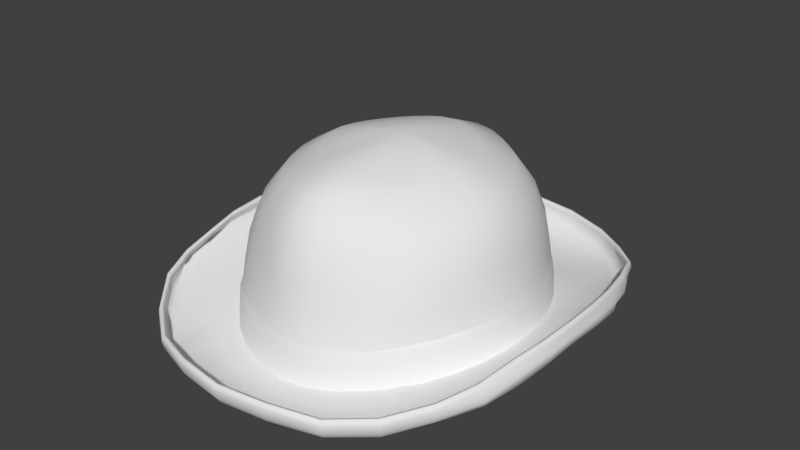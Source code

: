# Source: Bowler_Hat.blend  (saved by Blender 2.79.0; exported with 4.5.12 LTS)
import bpy
from mathutils import Matrix  # noqa: F401  (used for matrix-valued properties, if any)

bpy.ops.wm.read_factory_settings(use_empty=True)
scene = bpy.context.scene
scene.name = 'Scene'

# ---- collections
col_collection_1 = bpy.data.collections.new('Collection 1'); scene.collection.children.link(col_collection_1)

# ---- world
world_world = bpy.data.worlds.new('World'); scene.world = world_world
world_world.color = (0.05088, 0.05088, 0.05088)
world_world.use_sun_shadow = False
world_world.sun_shadow_jitter_overblur = 0.0
world_world.cycles.sampling_method = 'MANUAL'

# ---- meshes
me_ribbon = bpy.data.meshes.new('Ribbon')
me_ribbon.from_pydata([(-1.272e-05, 0.743, -0.0686), (0.1244, 0.7305, -0.05342), (0.244, 0.689, -0.04841), (0.3542, 0.6201, -0.02807), (0.4508, 0.5274, -0.02256), (0.5301, 0.4143, -0.00726), (0.589, 0.2854, -0.002488), (0.6317, 0.1455, 0.01681), (0.6549, 7.242e-06, 0.03609), (0.6424, -0.1455, 0.02135), (0.6051, -0.2854, 0.01095), (0.5446, -0.4143, 0.0001031), (0.4631, -0.5273, -0.01431), (0.3639, -0.6201, -0.0271), (0.2506, -0.689, -0.04865), (0.128, -0.7316, -0.06084), (0.0005661, -0.7453, -0.06696), (-0.1275, -0.7316, -0.05713), (-0.2507, -0.689, -0.0482), (-0.3639, -0.6201, -0.0296), (-0.4631, -0.5273, -0.02245), (-0.5446, -0.4143, -0.008863), (-0.6051, -0.2854, 0.009002), (-0.6424, -0.1455, 0.01762), (-0.655, 7.908e-06, 0.03122), (-0.6317, 0.1455, 0.0156), (-0.589, 0.2854, 0.006098), (-0.5301, 0.4143, -0.008239), (-0.4508, 0.5274, -0.01249), (-0.3542, 0.6201, -0.02354), (-0.244, 0.689, -0.04617), (-0.1244, 0.7305, -0.0559), (0.1228, 0.7152, 0.08586), (0.2411, 0.6747, 0.09398), (0.3503, 0.6129, 0.1086), (0.4457, 0.5214, 0.1158), (0.524, 0.4096, 0.1322), (0.5819, 0.282, 0.1411), (0.6198, 0.1437, 0.161), (0.6384, 5.619e-06, 0.1749), (0.6257, -0.1437, 0.1653), (0.589, -0.2817, 0.1594), (0.5304, -0.4092, 0.1452), (0.4513, -0.5211, 0.1277), (0.3548, -0.6129, 0.1094), (0.2442, -0.6745, 0.09503), (0.1244, -0.7153, 0.08541), (0.0002132, -0.7268, 0.08237), (-0.1243, -0.7151, 0.08436), (-0.2443, -0.6748, 0.09116), (-0.3549, -0.613, 0.1055), (-0.4513, -0.5211, 0.1198), (-0.5308, -0.4096, 0.1311), (-0.5902, -0.2823, 0.1441), (-0.6263, -0.1439, 0.1551), (-0.6396, 6.535e-06, 0.1578), (-0.6203, 0.1438, 0.1546), (-0.5825, 0.2822, 0.1432), (-0.5242, 0.4098, 0.1289), (-0.4463, 0.522, 0.1175), (-0.3507, 0.6135, 0.1057), (-0.2412, 0.675, 0.09332), (-0.1228, 0.715, 0.08532), (-1.225e-05, 0.7266, 0.08374), (-1.193e-05, 0.716, 0.1374), (-0.1226, 0.6974, 0.1389), (-0.2322, 0.6542, 0.1442), (-0.3315, 0.5915, 0.1546), (-0.4239, 0.5038, 0.1678), (-0.4996, 0.3987, 0.1812), (-0.5622, 0.2762, 0.1934), (-0.6056, 0.1431, 0.1985), (-0.6308, 5.609e-06, 0.196), (-0.6149, -0.1433, 0.1957), (-0.5767, -0.2739, 0.1908), (-0.5211, -0.395, 0.1797), (-0.4406, -0.5087, 0.1664), (-0.3444, -0.5964, 0.1536), (-0.2397, -0.6539, 0.1446), (-0.1214, -0.6974, 0.1381), (0.0001261, -0.7148, 0.1364), (0.1288, -0.6962, 0.1381), (0.2374, -0.6551, 0.1432), (0.3397, -0.5973, 0.1519), (0.4305, -0.5089, 0.1646), (0.5111, -0.3966, 0.1784), (0.5731, -0.2734, 0.1898), (0.6163, -0.1415, 0.1948), (0.6335, 5.136e-06, 0.1947), (0.6118, 0.1381, 0.1992), (0.5689, 0.2768, 0.1937), (0.5098, 0.4074, 0.1811), (0.4362, 0.5088, 0.1683), (0.3397, 0.5982, 0.1544), (0.2351, 0.6543, 0.1454), (0.1222, 0.6983, 0.1389)], [], [(0, 63, 32, 1), (62, 65, 64, 63), (1, 32, 33, 2), (60, 67, 66, 61), (2, 33, 34, 3), (58, 69, 68, 59), (3, 34, 35, 4), (56, 71, 70, 57), (4, 35, 36, 5), (54, 73, 72, 55), (5, 36, 37, 6), (52, 75, 74, 53), (6, 37, 38, 7), (50, 77, 76, 51), (7, 38, 39, 8), (48, 79, 78, 49), (8, 39, 40, 9), (46, 81, 80, 47), (9, 40, 41, 10), (44, 83, 82, 45), (10, 41, 42, 11), (42, 85, 84, 43), (11, 42, 43, 12), (40, 87, 86, 41), (12, 43, 44, 13), (38, 89, 88, 39), (13, 44, 45, 14), (36, 91, 90, 37), (14, 45, 46, 15), (34, 93, 92, 35), (15, 46, 47, 16), (32, 95, 94, 33), (16, 47, 48, 17), (17, 48, 49, 18), (18, 49, 50, 19), (19, 50, 51, 20), (20, 51, 52, 21), (21, 52, 53, 22), (22, 53, 54, 23), (23, 54, 55, 24), (24, 55, 56, 25), (25, 56, 57, 26), (26, 57, 58, 27), (27, 58, 59, 28), (28, 59, 60, 29), (29, 60, 61, 30), (30, 61, 62, 31), (31, 62, 63, 0), (33, 94, 93, 34), (35, 92, 91, 36), (37, 90, 89, 38), (39, 88, 87, 40), (41, 86, 85, 42), (43, 84, 83, 44), (45, 82, 81, 46), (47, 80, 79, 48), (49, 78, 77, 50), (51, 76, 75, 52), (53, 74, 73, 54), (55, 72, 71, 56), (57, 70, 69, 58), (59, 68, 67, 60), (61, 66, 65, 62), (63, 64, 95, 32)])
me_ribbon.polygons.foreach_set('use_smooth', [True] * 64)
me_ribbon.use_remesh_preserve_volume = False
me_ribbon.use_remesh_preserve_attributes = False
me_ribbon.use_mirror_vertex_groups = False
me_ribbon.update()
me_bowler_hat = bpy.data.meshes.new('Bowler Hat')
me_bowler_hat.from_pydata([(1.122e-08, 0.6313, 0.5151), (0.1077, 0.6186, 0.5139), (0.2064, 0.5647, 0.5101), (0.2988, 0.5113, 0.5084), (0.3803, 0.4406, 0.5118), (0.4487, 0.3469, 0.5125), (0.504, 0.2399, 0.5154), (0.5423, 0.1227, 0.5166), (0.5546, 4.331e-08, 0.5201), (0.5423, -0.1227, 0.5166), (0.504, -0.2399, 0.5154), (0.4487, -0.3467, 0.5122), (0.3803, -0.4381, 0.51), (0.2988, -0.5064, 0.5107), (0.2064, -0.5573, 0.5189), (0.1077, -0.6114, 0.528), (-1.713e-07, -0.6277, 0.5306), (-0.1077, -0.6114, 0.528), (-0.2064, -0.5573, 0.5189), (-0.2988, -0.5064, 0.5107), (-0.3803, -0.4381, 0.51), (-0.4487, -0.3467, 0.5122), (-0.504, -0.2399, 0.5154), (-0.5423, -0.1227, 0.5166), (-0.5546, 5.831e-07, 0.5201), (-0.5423, 0.1227, 0.5166), (-0.504, 0.2399, 0.5154), (-0.4487, 0.3469, 0.5125), (-0.3803, 0.4406, 0.5118), (-0.2988, 0.5113, 0.5084), (-0.2064, 0.5647, 0.5101), (-0.1077, 0.6186, 0.5139), (1.873e-08, 0.5413, 0.645), (0.0895, 0.5234, 0.6419), (0.1746, 0.4838, 0.6358), (0.2535, 0.4338, 0.6302), (0.3233, 0.3732, 0.6232), (0.3837, 0.2939, 0.6173), (0.4317, 0.2029, 0.617), (0.4635, 0.1039, 0.6206), (0.475, 4.162e-08, 0.6249), (0.4635, -0.1039, 0.6206), (0.4317, -0.2029, 0.617), (0.3838, -0.2919, 0.615), (0.3235, -0.3663, 0.6225), (0.2535, -0.4229, 0.6357), (0.1746, -0.4708, 0.6496), (0.0895, -0.5105, 0.6629), (-1.317e-07, -0.5281, 0.6683), (-0.0895, -0.5105, 0.6629), (-0.1746, -0.4708, 0.6496), (-0.2535, -0.4229, 0.6357), (-0.3235, -0.3663, 0.6225), (-0.3838, -0.2919, 0.615), (-0.4317, -0.2029, 0.617), (-0.4635, -0.1039, 0.6206), (-0.475, 5.411e-07, 0.6249), (-0.4635, 0.1039, 0.6206), (-0.4317, 0.2029, 0.617), (-0.3837, 0.2939, 0.6173), (-0.3233, 0.3732, 0.6232), (-0.2535, 0.4338, 0.6302), (-0.1746, 0.4838, 0.6358), (-0.0895, 0.5234, 0.6419), (-1.559e-09, 0.6821, 0.3662), (0.1149, 0.6572, 0.3667), (0.2238, 0.609, 0.3683), (0.3251, 0.5584, 0.3713), (0.4136, 0.4804, 0.3796), (0.4863, 0.3787, 0.3942), (0.5434, 0.2616, 0.3976), (0.5804, 0.1334, 0.4013), (0.5877, 4.62e-07, 0.4043), (0.5806, -0.1335, 0.4015), (0.5438, -0.2618, 0.3979), (0.4865, -0.3788, 0.3946), (0.4138, -0.4803, 0.3792), (0.3251, -0.5557, 0.3695), (0.2238, -0.6034, 0.3691), (0.1149, -0.6509, 0.3692), (-1.909e-07, -0.675, 0.369), (-0.1149, -0.6508, 0.3691), (-0.2237, -0.6033, 0.3691), (-0.325, -0.5556, 0.3694), (-0.4136, -0.4801, 0.3791), (-0.4863, -0.3786, 0.3941), (-0.5437, -0.2618, 0.3979), (-0.5804, -0.1334, 0.4013), (-0.5875, 9.948e-07, 0.4041), (-0.5804, 0.1334, 0.4013), (-0.5437, 0.2617, 0.3978), (-0.4863, 0.3786, 0.3942), (-0.4138, 0.4807, 0.3798), (-0.3252, 0.5585, 0.3714), (-0.2238, 0.6091, 0.3683), (-0.1149, 0.6572, 0.3667), (3.224e-08, 0.3594, 0.719), (0.06233, 0.3518, 0.718), (0.1223, 0.3286, 0.7124), (0.1776, 0.2973, 0.7068), (0.2269, 0.255, 0.703), (0.2686, 0.2012, 0.7017), (0.301, 0.1391, 0.7037), (0.3224, 0.071, 0.7069), (0.3294, 8.324e-08, 0.7111), (0.3224, -0.071, 0.7069), (0.301, -0.1391, 0.7037), (0.2686, -0.1999, 0.6998), (0.227, -0.2509, 0.7008), (0.1776, -0.2897, 0.7066), (0.1223, -0.3183, 0.7166), (0.06233, -0.3382, 0.7267), (-7.186e-08, -0.3454, 0.7292), (-0.06233, -0.3382, 0.7267), (-0.1223, -0.3183, 0.7166), (-0.1776, -0.2897, 0.7066), (-0.227, -0.2509, 0.7008), (-0.2686, -0.1999, 0.6998), (-0.301, -0.1391, 0.7037), (-0.3224, -0.071, 0.7069), (-0.3294, 4.162e-07, 0.7111), (-0.3224, 0.071, 0.7069), (-0.301, 0.1391, 0.7037), (-0.2686, 0.2012, 0.7017), (-0.2269, 0.255, 0.703), (-0.1776, 0.2973, 0.7068), (-0.1223, 0.3286, 0.7124), (-0.06233, 0.3518, 0.718), (5.393e-08, 0.1689, 0.7595), (0.03021, 0.1657, 0.7585), (0.05927, 0.156, 0.7573), (0.08612, 0.1402, 0.7559), (0.1098, 0.1193, 0.7549), (0.1294, 0.09405, 0.7546), (0.1443, 0.06478, 0.7552), (0.1535, 0.03305, 0.7567), (0.1566, 1.249e-07, 0.7584), (0.1535, -0.03305, 0.7567), (0.1443, -0.06478, 0.7552), (0.1294, -0.09389, 0.7543), (0.1098, -0.1185, 0.7535), (0.08612, -0.1383, 0.7537), (0.05927, -0.1529, 0.7549), (0.03021, -0.1618, 0.7563), (3.47e-09, -0.1648, 0.7573), (-0.03021, -0.1618, 0.7563), (-0.05927, -0.1529, 0.7549), (-0.08612, -0.1383, 0.7537), (-0.1098, -0.1185, 0.7535), (-0.1294, -0.09389, 0.7543), (-0.1443, -0.06478, 0.7552), (-0.1535, -0.03305, 0.7567), (-0.1566, 2.913e-07, 0.7584), (-0.1535, 0.03305, 0.7567), (-0.1443, 0.06478, 0.7552), (-0.1294, 0.09405, 0.7546), (-0.1098, 0.1193, 0.7549), (-0.08612, 0.1402, 0.7559), (-0.05927, 0.156, 0.7573), (-0.03021, 0.1657, 0.7585), (6.889e-08, 1.665e-07, 0.7778), (0.1182, 0.681, 0.2245), (0.2323, 0.6389, 0.2283), (0.338, 0.5862, 0.2364), (0.4296, 0.5013, 0.2496), (0.5051, 0.3946, 0.2643), (0.5604, 0.2716, 0.2774), (0.5971, 0.1388, 0.2817), (0.6104, 2.866e-06, 0.2877), (0.5975, -0.1389, 0.282), (0.5612, -0.2719, 0.2815), (0.505, -0.3945, 0.2727), (0.4298, -0.5015, 0.2538), (0.3379, -0.586, 0.2373), (0.2323, -0.6381, 0.2278), (0.1182, -0.6791, 0.223), (-6.501e-07, -0.6959, 0.2218), (-0.1182, -0.6789, 0.2229), (-0.2322, -0.6379, 0.2278), (-0.3379, -0.5859, 0.2362), (-0.4295, -0.5012, 0.2504), (-0.505, -0.3945, 0.2642), (-0.5614, -0.272, 0.2778), (-0.5971, -0.1388, 0.2817), (-0.6102, 3.447e-06, 0.2853), (-0.597, 0.1388, 0.2817), (-0.5612, 0.2719, 0.2778), (-0.5051, 0.3946, 0.2643), (-0.4303, 0.5021, 0.2501), (-0.3382, 0.5866, 0.2366), (-0.2324, 0.6391, 0.2284), (-0.1182, 0.6807, 0.2244), (-4.895e-07, 0.699, 0.2239), (-1.006e-06, 0.716, 0.1374), (-0.1226, 0.6974, 0.1389), (-0.2322, 0.6542, 0.1442), (-0.3315, 0.5915, 0.1546), (-0.4239, 0.5038, 0.1678), (-0.4996, 0.3987, 0.1812), (-0.5622, 0.2762, 0.1934), (-0.6056, 0.1431, 0.1985), (-0.6308, 5.609e-06, 0.196), (-0.6149, -0.1433, 0.1957), (-0.5767, -0.2739, 0.1908), (-0.5211, -0.395, 0.1797), (-0.4406, -0.5087, 0.1664), (-0.3444, -0.5964, 0.1536), (-0.2397, -0.6539, 0.1446), (-0.1213, -0.6974, 0.1381), (0.000137, -0.7148, 0.1364), (0.1288, -0.6962, 0.1381), (0.2374, -0.6551, 0.1432), (0.3398, -0.5973, 0.1519), (0.4305, -0.5089, 0.1646), (0.5111, -0.3966, 0.1784), (0.5731, -0.2734, 0.1898), (0.6163, -0.1415, 0.1948), (0.6335, 5.136e-06, 0.1947), (0.6118, 0.1381, 0.1992), (0.5689, 0.2768, 0.1937), (0.5098, 0.4074, 0.1811), (0.4362, 0.5088, 0.1683), (0.3397, 0.5982, 0.1544), (0.2351, 0.6543, 0.1454), (0.1222, 0.6983, 0.1389), (2.55e-11, 0.9957, -0.01552), (-0.2128, 0.9727, -0.01749), (-0.4083, 0.9061, -0.01643), (-0.5638, 0.7896, -0.004982), (-0.6933, 0.6466, 0.03756), (-0.7953, 0.4854, 0.07933), (-0.8557, 0.3278, 0.1182), (-0.8695, 0.1665, 0.1363), (-0.8646, 1.473e-07, 0.138), (-0.8671, -0.1665, 0.1361), (-0.8501, -0.3338, 0.1169), (-0.7993, -0.4959, 0.07738), (-0.6853, -0.6424, 0.03803), (-0.5615, -0.7839, -0.005221), (-0.402, -0.9004, -0.01745), (-0.2105, -0.9732, -0.01356), (3.508e-07, -0.9984, -0.01331), (0.2105, -0.9732, -0.01356), (0.402, -0.9004, -0.01745), (0.5615, -0.7839, -0.005221), (0.6853, -0.6424, 0.03803), (0.7993, -0.4959, 0.07738), (0.8501, -0.3338, 0.1169), (0.8671, -0.1665, 0.1361), (0.8646, 8.991e-07, 0.138), (0.8695, 0.1665, 0.1363), (0.8557, 0.3278, 0.1182), (0.7953, 0.4854, 0.07933), (0.6933, 0.6466, 0.03756), (0.5638, 0.7896, -0.004982), (0.4083, 0.9061, -0.01643), (0.2128, 0.9727, -0.01749), (0.7774, -0.1409, 0.1002), (0.6075, -0.1099, 0.02927), (0.4336, -0.07841, 0.03938), (0.438, 5.751e-07, 0.04765), (0.614, 6.909e-07, 0.03764), (0.7866, 8.032e-07, 0.1053), (-0.7376, -0.2813, 0.08371), (-0.5834, -0.2206, 0.02366), (-0.4175, -0.1567, 0.03701), (-0.3848, -0.2319, 0.04481), (-0.5366, -0.3291, 0.01523), (-0.6691, -0.4156, 0.05377), (0.4336, 0.07842, 0.03948), (0.6078, 0.1099, 0.02916), (0.779, 0.1409, 0.1003), (-0.338, -0.3065, 0.04156), (-0.4686, -0.4314, 0.007726), (-0.5749, -0.5387, 0.02182), (0.4181, 0.1575, 0.03468), (0.5856, 0.2205, 0.02354), (0.746, 0.2821, 0.0821), (-0.2757, -0.3759, 0.03304), (-0.3807, -0.5236, 0.00618), (-0.467, -0.6527, -0.004538), (0.3882, 0.2358, 0.03172), (0.5405, 0.329, 0.01515), (0.6734, 0.4234, 0.0279), (-0.1893, -0.4262, 0.03501), (-0.2698, -0.5957, -0.004498), (-0.334, -0.7461, -0.02892), (-1.167e-08, 0.8221, -0.05329), (-2.258e-08, 0.6533, -0.02971), (-3.729e-08, 0.4661, 0.02683), (-0.09961, 0.4553, 0.02811), (-0.1396, 0.6381, -0.01752), (-0.1758, 0.8036, -0.0422), (0.3415, 0.3105, 0.02801), (0.4717, 0.4318, 0.007806), (0.582, 0.5415, 0.02217), (-0.09386, -0.4507, 0.03842), (-0.1394, -0.638, -0.02017), (-0.175, -0.8031, -0.04543), (-0.1944, 0.4266, 0.03078), (-0.2707, 0.5966, -0.002934), (-0.3379, 0.7499, -0.0269), (0.2771, 0.377, 0.02925), (0.3823, 0.5249, 0.006419), (0.4703, 0.6575, -0.004005), (1.159e-07, -0.4585, 0.04031), (2.117e-07, -0.6532, -0.03251), (2.83e-07, -0.8221, -0.05717), (-0.2771, 0.377, 0.02925), (-0.3823, 0.5249, 0.00642), (-0.4703, 0.6575, -0.004005), (0.1944, 0.4266, 0.03078), (0.2707, 0.5966, -0.002934), (0.3379, 0.7499, -0.0269), (0.09387, -0.4507, 0.03842), (0.1394, -0.638, -0.02017), (0.175, -0.8031, -0.04543), (-0.3415, 0.3105, 0.02801), (-0.4717, 0.4318, 0.007806), (-0.582, 0.5415, 0.02217), (0.09961, 0.4553, 0.02811), (0.1396, 0.6381, -0.01752), (0.1758, 0.8036, -0.0422), (0.1893, -0.4262, 0.03501), (0.2698, -0.5957, -0.004498), (0.334, -0.7461, -0.02892), (-0.3882, 0.2358, 0.03172), (-0.5405, 0.329, 0.01515), (-0.6734, 0.4234, 0.0279), (0.2757, -0.3759, 0.03304), (0.3807, -0.5236, 0.00618), (0.467, -0.6527, -0.004538), (-0.4181, 0.1575, 0.03468), (-0.5856, 0.2205, 0.02354), (-0.746, 0.2821, 0.0821), (0.338, -0.3065, 0.04156), (0.4686, -0.4314, 0.007726), (0.5749, -0.5387, 0.02182), (-0.4336, 0.07841, 0.03948), (-0.6078, 0.1099, 0.02916), (-0.779, 0.1409, 0.1003), (0.3848, -0.2319, 0.04481), (0.5366, -0.3291, 0.01523), (0.6691, -0.4156, 0.05377), (-0.438, 2.206e-07, 0.04765), (-0.614, 1.941e-07, 0.03764), (-0.7866, 1.663e-07, 0.1053), (0.4175, -0.1567, 0.03701), (0.5834, -0.2206, 0.02366), (0.7376, -0.2813, 0.08371), (-0.4336, -0.07841, 0.03938), (-0.6075, -0.1099, 0.02927), (-0.7774, -0.1409, 0.1002), (2.541e-09, 1.032, 0.01614), (-0.2205, 1.008, 0.01219), (-0.4233, 0.9388, 0.007981), (-0.5815, 0.8145, 0.02307), (-0.7157, 0.6674, 0.06114), (-0.8072, 0.4956, 0.1042), (-0.8506, 0.3318, 0.1376), (-0.8672, 0.1707, 0.1533), (-0.8644, 1.436e-07, 0.1549), (-0.8647, -0.1707, 0.1531), (-0.8474, -0.3416, 0.1358), (-0.8127, -0.5082, 0.1039), (-0.7077, -0.6631, 0.06179), (-0.5816, -0.8114, 0.02041), (-0.4168, -0.933, 0.007506), (-0.2168, -1.006, 0.02167), (3.658e-07, -1.035, 0.02074), (0.2168, -1.006, 0.02167), (0.4168, -0.933, 0.007506), (0.5816, -0.8114, 0.02041), (0.7077, -0.6631, 0.06179), (0.8127, -0.5082, 0.1039), (0.8474, -0.3416, 0.1358), (0.8647, -0.1707, 0.1531), (0.8644, 9.152e-07, 0.1549), (0.8672, 0.1707, 0.1533), (0.8506, 0.3318, 0.1376), (0.8072, 0.4956, 0.1042), (0.7157, 0.6674, 0.06114), (0.5815, 0.8145, 0.02307), (0.4233, 0.9388, 0.007981), (0.2205, 1.008, 0.01219), (2.541e-09, 1.032, 0.01614), (-0.2205, 1.008, 0.01219), (-0.4233, 0.9388, 0.007981), (-0.5815, 0.8145, 0.02307), (-0.7157, 0.6674, 0.06114), (-0.8072, 0.4956, 0.1042), (-0.8506, 0.3318, 0.1376), (-0.8672, 0.1707, 0.1533), (-0.8644, 1.436e-07, 0.1549), (-0.8647, -0.1707, 0.1531), (-0.8474, -0.3416, 0.1358), (-0.8127, -0.5082, 0.1039), (-0.7077, -0.6631, 0.06179), (-0.5816, -0.8114, 0.02041), (-0.4168, -0.933, 0.007506), (-0.2168, -1.006, 0.02167), (3.658e-07, -1.035, 0.02074), (0.2168, -1.006, 0.02167), (0.4168, -0.933, 0.007506), (0.5816, -0.8114, 0.02041), (0.7077, -0.6631, 0.06179), (0.8127, -0.5082, 0.1039), (0.8474, -0.3416, 0.1358), (0.8647, -0.1707, 0.1531), (0.8644, 9.152e-07, 0.1549), (0.8672, 0.1707, 0.1533), (0.8506, 0.3318, 0.1376), (0.8072, 0.4956, 0.1042), (0.7157, 0.6674, 0.06114), (0.5815, 0.8145, 0.02307), (0.4233, 0.9388, 0.007981), (0.2205, 1.008, 0.01219), (4.212e-09, 1.048, 0.04006), (-0.2239, 1.023, 0.03541), (-0.4299, 0.9536, 0.02923), (-0.5927, 0.8299, 0.04239), (-0.7268, 0.6777, 0.082), (-0.8048, 0.5022, 0.1235), (-0.8419, 0.336, 0.1505), (-0.8617, 0.1729, 0.1664), (-0.8622, 1.41e-07, 0.1689), (-0.8592, -0.1729, 0.1661), (-0.8387, -0.3453, 0.1489), (-0.8097, -0.5129, 0.1219), (-0.7189, -0.6733, 0.0827), (-0.5909, -0.8242, 0.04232), (-0.4234, -0.9477, 0.02911), (-0.2199, -1.021, 0.04683), (3.728e-07, -1.051, 0.04553), (0.2199, -1.021, 0.04683), (0.4234, -0.9477, 0.02911), (0.5909, -0.8242, 0.04232), (0.7189, -0.6733, 0.0827), (0.8097, -0.5129, 0.1219), (0.8387, -0.3453, 0.1489), (0.8592, -0.1729, 0.1661), (0.8622, 9.237e-07, 0.1689), (0.8617, 0.1729, 0.1664), (0.8419, 0.336, 0.1505), (0.8048, 0.5022, 0.1235), (0.7268, 0.6777, 0.082), (0.5927, 0.8299, 0.04239), (0.4299, 0.9536, 0.02923), (0.2239, 1.023, 0.03541), (5.371e-09, 1.055, 0.07237), (-0.2254, 1.03, 0.06723), (-0.4326, 0.96, 0.06049), (-0.5965, 0.8355, 0.07414), (-0.7318, 0.6822, 0.1129), (-0.7939, 0.5101, 0.1489), (-0.8293, 0.3444, 0.1672), (-0.8527, 0.1747, 0.1867), (-0.8587, 1.379e-07, 0.1921), (-0.8502, -0.1747, 0.1864), (-0.8229, -0.3478, 0.1669), (-0.7961, -0.5146, 0.1431), (-0.7239, -0.6779, 0.1136), (-0.5948, -0.8299, 0.07412), (-0.4263, -0.9542, 0.06075), (-0.2213, -1.028, 0.0797), (3.769e-07, -1.057, 0.07813), (0.2213, -1.028, 0.0797), (0.4263, -0.9542, 0.06075), (0.5948, -0.8299, 0.07412), (0.7239, -0.6779, 0.1136), (0.7961, -0.5146, 0.1431), (0.8229, -0.3478, 0.1669), (0.8502, -0.1747, 0.1864), (0.8587, 9.297e-07, 0.1921), (0.8527, 0.1747, 0.1867), (0.8293, 0.3444, 0.1672), (0.7939, 0.5101, 0.1489), (0.7318, 0.6822, 0.1129), (0.5965, 0.8355, 0.07414), (0.4326, 0.96, 0.06049), (0.2254, 1.03, 0.06723), (5.08e-09, 1.048, 0.09449), (-0.224, 1.024, 0.08925), (-0.4295, 0.9539, 0.08267), (-0.5925, 0.8302, 0.09707), (-0.727, 0.6779, 0.1341), (-0.7816, 0.5085, 0.1632), (-0.8194, 0.3459, 0.1819), (-0.8459, 0.1746, 0.2046), (-0.8553, 1.364e-07, 0.2129), (-0.8435, -0.1746, 0.2044), (-0.8118, -0.3472, 0.1822), (-0.784, -0.5123, 0.1578), (-0.7194, -0.6738, 0.1347), (-0.5906, -0.8246, 0.09706), (-0.4233, -0.948, 0.08312), (-0.2199, -1.021, 0.1018), (3.751e-07, -1.05, 0.1), (0.2199, -1.021, 0.1018), (0.4233, -0.948, 0.08312), (0.5906, -0.8246, 0.09706), (0.7194, -0.6738, 0.1347), (0.784, -0.5123, 0.1578), (0.8118, -0.3472, 0.1822), (0.8435, -0.1746, 0.2044), (0.8553, 9.282e-07, 0.2129), (0.8459, 0.1746, 0.2046), (0.8194, 0.3459, 0.1819), (0.7816, 0.5085, 0.1632), (0.727, 0.6779, 0.1341), (0.5924, 0.8302, 0.09707), (0.4295, 0.9539, 0.08267), (0.224, 1.024, 0.08925), (-6.249e-08, 3.034e-07, 0.06828), (2.55e-11, 1.002, -0.03036), (-0.2146, 0.9787, -0.03289), (-0.4123, 0.9107, -0.03267), (-0.5699, 0.7924, -0.02316), (-0.7015, 0.6486, 0.01788), (-0.8064, 0.487, 0.06016), (-0.8697, 0.3286, 0.101), (-0.884, 0.1665, 0.1183), (-0.8788, -7.951e-05, 0.118), (-0.8815, -0.1666, 0.1177), (-0.8635, -0.3343, 0.09849), (-0.8097, -0.4972, 0.05796), (-0.693, -0.6439, 0.01753), (-0.5675, -0.7864, -0.02386), (-0.4059, -0.9052, -0.03396), (-0.2125, -0.9799, -0.02843), (3.508e-07, -1.006, -0.0275), (0.2125, -0.9799, -0.02843), (0.4059, -0.9052, -0.03396), (0.5675, -0.7864, -0.02386), (0.693, -0.6439, 0.01753), (0.8097, -0.4972, 0.05796), (0.8635, -0.3343, 0.09849), (0.8815, -0.1666, 0.1177), (0.8788, -7.875e-05, 0.118), (0.884, 0.1665, 0.1183), (0.8697, 0.3286, 0.101), (0.8064, 0.487, 0.06016), (0.7015, 0.6486, 0.01788), (0.5699, 0.7924, -0.02316), (0.4123, 0.9107, -0.03267), (0.2146, 0.9787, -0.03289), (0.784, -0.1406, 0.06422), (0.6106, -0.1093, -0.02829), (0.4327, -0.07732, -0.0382), (0.4372, 4.695e-06, -0.03042), (0.6172, -1.213e-05, -0.02057), (0.7935, -2.712e-05, 0.06872), (-0.7435, -0.2808, 0.0477), (-0.586, -0.2202, -0.03264), (-0.416, -0.1564, -0.03961), (-0.3832, -0.2312, -0.03083), (-0.5383, -0.3284, -0.03942), (-0.6739, -0.4148, 0.0177), (0.4328, 0.07718, -0.03809), (0.611, 0.1092, -0.02836), (0.7857, 0.1405, 0.0645), (-0.337, -0.3048, -0.0324), (-0.4693, -0.4302, -0.04484), (-0.5781, -0.5377, -0.01365), (0.4172, 0.1564, -0.04179), (0.5884, 0.2196, -0.03248), (0.7524, 0.2811, 0.04699), (-0.2747, -0.3741, -0.03876), (-0.3807, -0.5218, -0.04398), (-0.469, -0.6515, -0.03754), (0.3873, 0.2346, -0.04323), (0.542, 0.3279, -0.03927), (0.6781, 0.4228, -0.007892), (-0.1884, -0.4241, -0.03587), (-0.2699, -0.5929, -0.05241), (-0.3353, -0.7453, -0.05908), (-1.167e-08, 0.8225, -0.08147), (-2.258e-08, 0.6502, -0.07596), (-3.729e-08, 0.4633, -0.04314), (-0.09978, 0.4527, -0.04211), (-0.1402, 0.6351, -0.06441), (-0.1768, 0.8036, -0.07087), (0.3404, 0.3093, -0.04521), (0.472, 0.431, -0.04462), (0.5849, 0.5411, -0.01277), (-0.09348, -0.448, -0.03258), (-0.1399, -0.6347, -0.06679), (-0.1761, -0.8033, -0.07392), (-0.1939, 0.4246, -0.03978), (-0.2709, 0.5941, -0.05079), (-0.3391, 0.749, -0.05667), (0.2759, 0.3757, -0.04229), (0.3823, 0.5233, -0.04352), (0.4722, 0.6563, -0.03645), (1.159e-07, -0.4555, -0.03071), (2.117e-07, -0.6497, -0.07831), (2.83e-07, -0.8227, -0.08499), (-0.2759, 0.3757, -0.04229), (-0.3823, 0.5233, -0.04352), (-0.4722, 0.6563, -0.03645), (0.1939, 0.4246, -0.03978), (0.2709, 0.5941, -0.05079), (0.3391, 0.749, -0.05667), (0.09348, -0.448, -0.03258), (0.1399, -0.6347, -0.06679), (0.1761, -0.8033, -0.07392), (-0.3404, 0.3093, -0.04521), (-0.472, 0.431, -0.04462), (-0.5849, 0.5411, -0.01277), (0.09978, 0.4527, -0.04211), (0.1402, 0.6351, -0.06441), (0.1768, 0.8036, -0.07087), (0.1884, -0.4241, -0.03587), (0.2699, -0.5929, -0.05241), (0.3353, -0.7453, -0.05908), (-0.3873, 0.2346, -0.04323), (-0.542, 0.3279, -0.03927), (-0.6781, 0.4228, -0.007893), (0.2747, -0.3741, -0.03876), (0.3807, -0.5218, -0.04398), (0.469, -0.6515, -0.03754), (-0.4172, 0.1564, -0.04179), (-0.5884, 0.2196, -0.03248), (-0.7524, 0.2811, 0.04699), (0.337, -0.3048, -0.0324), (0.4693, -0.4302, -0.04484), (0.5781, -0.5377, -0.01365), (-0.4328, 0.07718, -0.03809), (-0.611, 0.1092, -0.02836), (-0.7857, 0.1405, 0.0645), (0.3832, -0.2312, -0.03083), (0.5383, -0.3284, -0.03942), (0.6739, -0.4148, 0.0177), (-0.4372, 4.798e-06, -0.03042), (-0.6172, -1.262e-05, -0.02057), (-0.7935, -2.776e-05, 0.06872), (0.416, -0.1564, -0.03961), (0.586, -0.2202, -0.03264), (0.7435, -0.2808, 0.0477), (-0.4327, -0.07732, -0.0382), (-0.6106, -0.1093, -0.02829), (-0.784, -0.1406, 0.06422), (2.541e-09, 1.041, 0.004546), (-0.2227, 1.017, 0.0001564), (-0.4287, 0.9467, -0.004626), (-0.5904, 0.8204, 0.009631), (-0.727, 0.6716, 0.04682), (-0.8215, 0.4992, 0.09196), (-0.8668, 0.3344, 0.1304), (-0.8835, 0.1714, 0.1471), (-0.8808, -9.828e-05, 0.1466), (-0.8811, -0.1715, 0.1462), (-0.8636, -0.3437, 0.1268), (-0.8267, -0.5117, 0.09138), (-0.7186, -0.6673, 0.04674), (-0.5901, -0.8168, 0.006299), (-0.422, -0.9412, -0.005118), (-0.2194, -1.016, 0.01045), (3.658e-07, -1.045, 0.009954), (0.2194, -1.016, 0.01045), (0.422, -0.9412, -0.005118), (0.5901, -0.8168, 0.006299), (0.7186, -0.6673, 0.04674), (0.8267, -0.5117, 0.09138), (0.8636, -0.3437, 0.1268), (0.8811, -0.1715, 0.1462), (0.8808, -9.751e-05, 0.1466), (0.8835, 0.1714, 0.1471), (0.8668, 0.3344, 0.1304), (0.8215, 0.4992, 0.09196), (0.727, 0.6716, 0.04682), (0.5904, 0.8204, 0.009631), (0.4287, 0.9467, -0.004626), (0.2227, 1.017, 0.0001565), (2.541e-09, 1.044, 0.007589), (-0.2235, 1.02, 0.003322), (-0.4301, 0.9489, -0.001965), (-0.5917, 0.8218, 0.0116), (-0.7289, 0.673, 0.0501), (-0.8229, 0.5, 0.0983), (-0.8659, 0.3345, 0.136), (-0.8828, 0.1716, 0.1503), (-0.8804, -9.828e-05, 0.1493), (-0.8803, -0.1717, 0.15), (-0.8627, -0.3441, 0.1342), (-0.8283, -0.513, 0.09876), (-0.7209, -0.6693, 0.05087), (-0.5922, -0.8192, 0.009682), (-0.4237, -0.9436, -0.001891), (-0.2201, -1.019, 0.01336), (3.658e-07, -1.048, 0.01274), (0.2201, -1.019, 0.01336), (0.4237, -0.9436, -0.001891), (0.5922, -0.8192, 0.009682), (0.7209, -0.6693, 0.05087), (0.8283, -0.513, 0.09876), (0.8627, -0.3441, 0.1342), (0.8803, -0.1717, 0.15), (0.8804, -9.751e-05, 0.1493), (0.8828, 0.1716, 0.1503), (0.8659, 0.3345, 0.136), (0.8229, 0.5, 0.0983), (0.7289, 0.673, 0.0501), (0.5917, 0.8218, 0.0116), (0.4301, 0.9489, -0.001965), (0.2235, 1.02, 0.003322), (4.212e-09, 1.061, 0.03426), (-0.2273, 1.037, 0.02947), (-0.4376, 0.9653, 0.02277), (-0.6039, 0.8388, 0.03493), (-0.7409, 0.6842, 0.07518), (-0.8206, 0.5066, 0.1206), (-0.8571, 0.3389, 0.1509), (-0.8773, 0.1741, 0.1653), (-0.8782, -9.737e-05, 0.1653), (-0.8746, -0.1743, 0.1652), (-0.8534, -0.348, 0.1501), (-0.8251, -0.5179, 0.1204), (-0.7328, -0.6804, 0.07604), (-0.6023, -0.8333, 0.03523), (-0.431, -0.9597, 0.02292), (-0.2236, -1.035, 0.04132), (3.728e-07, -1.065, 0.04006), (0.2236, -1.035, 0.04132), (0.431, -0.9597, 0.02292), (0.6023, -0.8333, 0.03523), (0.7328, -0.6804, 0.07604), (0.8251, -0.5179, 0.1204), (0.8534, -0.348, 0.1501), (0.8746, -0.1742, 0.1652), (0.8782, -9.658e-05, 0.1653), (0.8773, 0.1741, 0.1653), (0.8571, 0.3389, 0.1509), (0.8206, 0.5066, 0.1206), (0.7409, 0.6842, 0.07518), (0.6039, 0.8389, 0.03493), (0.4376, 0.9653, 0.02277), (0.2273, 1.037, 0.02947), (5.371e-09, 1.07, 0.07296), (-0.2293, 1.045, 0.06778), (-0.4409, 0.973, 0.06092), (-0.6082, 0.8461, 0.07435), (-0.7458, 0.6898, 0.1137), (-0.8087, 0.5146, 0.152), (-0.8438, 0.3474, 0.171), (-0.8682, 0.1762, 0.1882), (-0.8747, -9.508e-05, 0.1916), (-0.8656, -0.1764, 0.1882), (-0.8368, -0.3507, 0.1718), (-0.8103, -0.5194, 0.1472), (-0.7377, -0.6858, 0.1145), (-0.6066, -0.8404, 0.07421), (-0.4346, -0.9671, 0.06115), (-0.2256, -1.042, 0.08053), (3.769e-07, -1.072, 0.07888), (0.2256, -1.042, 0.08053), (0.4346, -0.9671, 0.06115), (0.6066, -0.8404, 0.07421), (0.7377, -0.6858, 0.1145), (0.8103, -0.5194, 0.1472), (0.8368, -0.3507, 0.1718), (0.8656, -0.1764, 0.1882), (0.8747, -9.429e-05, 0.1916), (0.8682, 0.1762, 0.1882), (0.8438, 0.3474, 0.171), (0.8087, 0.5146, 0.152), (0.7458, 0.6898, 0.1137), (0.6082, 0.8461, 0.07435), (0.4409, 0.973, 0.06092), (0.2293, 1.045, 0.06778), (5.08e-09, 1.063, 0.09876), (-0.2278, 1.038, 0.09354), (-0.4375, 0.9663, 0.08694), (-0.6035, 0.8406, 0.1012), (-0.7402, 0.6851, 0.1392), (-0.7953, 0.5128, 0.1699), (-0.8336, 0.3489, 0.1882), (-0.8615, 0.1762, 0.2083), (-0.8714, -9.371e-05, 0.2152), (-0.859, -0.1765, 0.2082), (-0.8258, -0.3502, 0.1887), (-0.7975, -0.5167, 0.1647), (-0.7325, -0.6812, 0.1397), (-0.6016, -0.835, 0.1011), (-0.4314, -0.9604, 0.08737), (-0.2242, -1.035, 0.1062), (3.751e-07, -1.065, 0.1045), (0.2242, -1.035, 0.1062), (0.4314, -0.9604, 0.08737), (0.6016, -0.835, 0.1011), (0.7325, -0.6812, 0.1397), (0.7975, -0.5167, 0.1647), (0.8258, -0.3502, 0.1887), (0.859, -0.1765, 0.2082), (0.8714, -9.292e-05, 0.2152), (0.8615, 0.1762, 0.2083), (0.8336, 0.349, 0.1882), (0.7953, 0.5128, 0.1699), (0.7402, 0.6851, 0.1392), (0.6035, 0.8406, 0.1012), (0.4375, 0.9663, 0.08694), (0.2278, 1.038, 0.09354), (-6.249e-08, -0.0001663, -0.01906)], [], [(64, 0, 1, 65), (65, 1, 2, 66), (66, 2, 3, 67), (67, 3, 4, 68), (68, 4, 5, 69), (69, 5, 6, 70), (70, 6, 7, 71), (71, 7, 8, 72), (72, 8, 9, 73), (73, 9, 10, 74), (74, 10, 11, 75), (75, 11, 12, 76), (76, 12, 13, 77), (77, 13, 14, 78), (78, 14, 15, 79), (79, 15, 16, 80), (80, 16, 17, 81), (81, 17, 18, 82), (82, 18, 19, 83), (83, 19, 20, 84), (84, 20, 21, 85), (85, 21, 22, 86), (86, 22, 23, 87), (87, 23, 24, 88), (88, 24, 25, 89), (89, 25, 26, 90), (90, 26, 27, 91), (91, 27, 28, 92), (92, 28, 29, 93), (93, 29, 30, 94), (94, 30, 31, 95), (95, 31, 0, 64), (4, 3, 35, 36), (13, 12, 44, 45), (22, 21, 53, 54), (31, 30, 62, 63), (9, 8, 40, 41), (18, 17, 49, 50), (27, 26, 58, 59), (5, 4, 36, 37), (14, 13, 45, 46), (23, 22, 54, 55), (0, 31, 63, 32), (1, 0, 32, 33), (10, 9, 41, 42), (19, 18, 50, 51), (28, 27, 59, 60), (6, 5, 37, 38), (15, 14, 46, 47), (24, 23, 55, 56), (2, 1, 33, 34), (11, 10, 42, 43), (20, 19, 51, 52), (29, 28, 60, 61), (7, 6, 38, 39), (16, 15, 47, 48), (25, 24, 56, 57), (3, 2, 34, 35), (12, 11, 43, 44), (21, 20, 52, 53), (30, 29, 61, 62), (8, 7, 39, 40), (17, 16, 48, 49), (26, 25, 57, 58), (191, 95, 64, 192), (190, 94, 95, 191), (189, 93, 94, 190), (188, 92, 93, 189), (187, 91, 92, 188), (186, 90, 91, 187), (185, 89, 90, 186), (184, 88, 89, 185), (183, 87, 88, 184), (182, 86, 87, 183), (181, 85, 86, 182), (180, 84, 85, 181), (179, 83, 84, 180), (178, 82, 83, 179), (177, 81, 82, 178), (176, 80, 81, 177), (175, 79, 80, 176), (174, 78, 79, 175), (173, 77, 78, 174), (172, 76, 77, 173), (171, 75, 76, 172), (170, 74, 75, 171), (169, 73, 74, 170), (168, 72, 73, 169), (167, 71, 72, 168), (166, 70, 71, 167), (165, 69, 70, 166), (164, 68, 69, 165), (163, 67, 68, 164), (162, 66, 67, 163), (161, 65, 66, 162), (192, 64, 65, 161), (55, 54, 118, 119), (42, 41, 105, 106), (56, 55, 119, 120), (43, 42, 106, 107), (57, 56, 120, 121), (44, 43, 107, 108), (58, 57, 121, 122), (45, 44, 108, 109), (59, 58, 122, 123), (46, 45, 109, 110), (33, 32, 96, 97), (60, 59, 123, 124), (47, 46, 110, 111), (34, 33, 97, 98), (61, 60, 124, 125), (48, 47, 111, 112), (35, 34, 98, 99), (62, 61, 125, 126), (49, 48, 112, 113), (36, 35, 99, 100), (63, 62, 126, 127), (50, 49, 113, 114), (37, 36, 100, 101), (32, 63, 127, 96), (51, 50, 114, 115), (38, 37, 101, 102), (52, 51, 115, 116), (39, 38, 102, 103), (53, 52, 116, 117), (40, 39, 103, 104), (54, 53, 117, 118), (41, 40, 104, 105), (125, 124, 156, 157), (112, 111, 143, 144), (99, 98, 130, 131), (126, 125, 157, 158), (113, 112, 144, 145), (100, 99, 131, 132), (127, 126, 158, 159), (114, 113, 145, 146), (101, 100, 132, 133), (96, 127, 159, 128), (115, 114, 146, 147), (102, 101, 133, 134), (116, 115, 147, 148), (103, 102, 134, 135), (117, 116, 148, 149), (104, 103, 135, 136), (118, 117, 149, 150), (105, 104, 136, 137), (119, 118, 150, 151), (106, 105, 137, 138), (120, 119, 151, 152), (107, 106, 138, 139), (121, 120, 152, 153), (108, 107, 139, 140), (122, 121, 153, 154), (109, 108, 140, 141), (123, 122, 154, 155), (110, 109, 141, 142), (97, 96, 128, 129), (124, 123, 155, 156), (111, 110, 142, 143), (98, 97, 129, 130), (128, 159, 160), (147, 146, 160), (134, 133, 160), (148, 147, 160), (135, 134, 160), (149, 148, 160), (136, 135, 160), (150, 149, 160), (137, 136, 160), (151, 150, 160), (138, 137, 160), (152, 151, 160), (139, 138, 160), (153, 152, 160), (140, 139, 160), (154, 153, 160), (141, 140, 160), (155, 154, 160), (142, 141, 160), (129, 128, 160), (156, 155, 160), (143, 142, 160), (130, 129, 160), (157, 156, 160), (144, 143, 160), (131, 130, 160), (158, 157, 160), (145, 144, 160), (132, 131, 160), (159, 158, 160), (146, 145, 160), (133, 132, 160), (162, 223, 224, 161), (164, 221, 222, 163), (166, 219, 220, 165), (168, 217, 218, 167), (170, 215, 216, 169), (172, 213, 214, 171), (174, 211, 212, 173), (176, 209, 210, 175), (178, 207, 208, 177), (180, 205, 206, 179), (182, 203, 204, 181), (184, 201, 202, 183), (186, 199, 200, 185), (188, 197, 198, 187), (190, 195, 196, 189), (192, 193, 194, 191), (191, 194, 195, 190), (189, 196, 197, 188), (187, 198, 199, 186), (185, 200, 201, 184), (183, 202, 203, 182), (181, 204, 205, 180), (179, 206, 207, 178), (177, 208, 209, 176), (175, 210, 211, 174), (173, 212, 213, 172), (171, 214, 215, 170), (169, 216, 217, 168), (167, 218, 219, 166), (165, 220, 221, 164), (163, 222, 223, 162), (161, 224, 193, 192), (235, 263, 352, 234), (263, 264, 351, 352), (264, 265, 350, 351), (248, 257, 349, 247), (257, 258, 348, 349), (258, 259, 347, 348), (234, 352, 346, 233), (352, 351, 345, 346), (351, 350, 344, 345), (247, 349, 343, 246), (349, 348, 342, 343), (348, 347, 341, 342), (233, 346, 340, 232), (346, 345, 339, 340), (345, 344, 338, 339), (246, 343, 337, 245), (343, 342, 336, 337), (342, 341, 335, 336), (232, 340, 334, 231), (340, 339, 333, 334), (339, 338, 332, 333), (245, 337, 331, 244), (337, 336, 330, 331), (336, 335, 329, 330), (231, 334, 328, 230), (334, 333, 327, 328), (333, 332, 326, 327), (244, 331, 325, 243), (331, 330, 324, 325), (330, 329, 323, 324), (225, 287, 322, 256), (287, 288, 321, 322), (288, 289, 320, 321), (230, 328, 319, 229), (328, 327, 318, 319), (327, 326, 317, 318), (243, 325, 316, 242), (325, 324, 315, 316), (324, 323, 314, 315), (256, 322, 313, 255), (322, 321, 312, 313), (321, 320, 311, 312), (229, 319, 310, 228), (319, 318, 309, 310), (318, 317, 308, 309), (242, 316, 307, 241), (316, 315, 306, 307), (315, 314, 305, 306), (255, 313, 304, 254), (313, 312, 303, 304), (312, 311, 302, 303), (228, 310, 301, 227), (310, 309, 300, 301), (309, 308, 299, 300), (241, 307, 298, 240), (307, 306, 297, 298), (306, 305, 296, 297), (254, 304, 295, 253), (304, 303, 294, 295), (303, 302, 293, 294), (227, 301, 292, 226), (301, 300, 291, 292), (300, 299, 290, 291), (240, 298, 286, 239), (298, 297, 285, 286), (297, 296, 284, 285), (253, 295, 283, 252), (295, 294, 282, 283), (294, 293, 281, 282), (226, 292, 287, 225), (292, 291, 288, 287), (291, 290, 289, 288), (239, 286, 280, 238), (286, 285, 279, 280), (285, 284, 278, 279), (252, 283, 277, 251), (283, 282, 276, 277), (282, 281, 275, 276), (238, 280, 274, 237), (280, 279, 273, 274), (279, 278, 272, 273), (251, 277, 271, 250), (277, 276, 270, 271), (276, 275, 269, 270), (237, 274, 268, 236), (274, 273, 267, 268), (273, 272, 266, 267), (250, 271, 262, 249), (271, 270, 261, 262), (270, 269, 260, 261), (236, 268, 263, 235), (268, 267, 264, 263), (267, 266, 265, 264), (249, 262, 257, 248), (262, 261, 258, 257), (261, 260, 259, 258), (249, 248, 376, 377), (236, 235, 363, 364), (250, 249, 377, 378), (237, 236, 364, 365), (251, 250, 378, 379), (238, 237, 365, 366), (252, 251, 379, 380), (239, 238, 366, 367), (226, 225, 353, 354), (253, 252, 380, 381), (240, 239, 367, 368), (227, 226, 354, 355), (254, 253, 381, 382), (241, 240, 368, 369), (228, 227, 355, 356), (255, 254, 382, 383), (242, 241, 369, 370), (229, 228, 356, 357), (256, 255, 383, 384), (243, 242, 370, 371), (230, 229, 357, 358), (225, 256, 384, 353), (244, 243, 371, 372), (231, 230, 358, 359), (245, 244, 372, 373), (232, 231, 359, 360), (246, 245, 373, 374), (233, 232, 360, 361), (247, 246, 374, 375), (234, 233, 361, 362), (248, 247, 375, 376), (235, 234, 362, 363), (357, 356, 388, 389), (384, 383, 415, 416), (371, 370, 402, 403), (358, 357, 389, 390), (353, 384, 416, 385), (372, 371, 403, 404), (359, 358, 390, 391), (373, 372, 404, 405), (360, 359, 391, 392), (374, 373, 405, 406), (361, 360, 392, 393), (375, 374, 406, 407), (362, 361, 393, 394), (376, 375, 407, 408), (363, 362, 394, 395), (377, 376, 408, 409), (364, 363, 395, 396), (378, 377, 409, 410), (365, 364, 396, 397), (379, 378, 410, 411), (366, 365, 397, 398), (380, 379, 411, 412), (367, 366, 398, 399), (354, 353, 385, 386), (381, 380, 412, 413), (368, 367, 399, 400), (355, 354, 386, 387), (382, 381, 413, 414), (369, 368, 400, 401), (356, 355, 387, 388), (383, 382, 414, 415), (370, 369, 401, 402), (392, 391, 423, 424), (406, 405, 437, 438), (393, 392, 424, 425), (407, 406, 438, 439), (394, 393, 425, 426), (408, 407, 439, 440), (395, 394, 426, 427), (409, 408, 440, 441), (396, 395, 427, 428), (410, 409, 441, 442), (397, 396, 428, 429), (411, 410, 442, 443), (398, 397, 429, 430), (412, 411, 443, 444), (399, 398, 430, 431), (386, 385, 417, 418), (413, 412, 444, 445), (400, 399, 431, 432), (387, 386, 418, 419), (414, 413, 445, 446), (401, 400, 432, 433), (388, 387, 419, 420), (415, 414, 446, 447), (402, 401, 433, 434), (389, 388, 420, 421), (416, 415, 447, 448), (403, 402, 434, 435), (390, 389, 421, 422), (385, 416, 448, 417), (404, 403, 435, 436), (391, 390, 422, 423), (405, 404, 436, 437), (427, 426, 458, 459), (441, 440, 472, 473), (428, 427, 459, 460), (442, 441, 473, 474), (429, 428, 460, 461), (443, 442, 474, 475), (430, 429, 461, 462), (444, 443, 475, 476), (431, 430, 462, 463), (418, 417, 449, 450), (445, 444, 476, 477), (432, 431, 463, 464), (419, 418, 450, 451), (446, 445, 477, 478), (433, 432, 464, 465), (420, 419, 451, 452), (447, 446, 478, 479), (434, 433, 465, 466), (421, 420, 452, 453), (448, 447, 479, 480), (435, 434, 466, 467), (422, 421, 453, 454), (417, 448, 480, 449), (436, 435, 467, 468), (423, 422, 454, 455), (437, 436, 468, 469), (424, 423, 455, 456), (438, 437, 469, 470), (425, 424, 456, 457), (439, 438, 470, 471), (426, 425, 457, 458), (440, 439, 471, 472), (462, 461, 493, 494), (476, 475, 507, 508), (463, 462, 494, 495), (450, 449, 481, 482), (477, 476, 508, 509), (464, 463, 495, 496), (451, 450, 482, 483), (478, 477, 509, 510), (465, 464, 496, 497), (452, 451, 483, 484), (479, 478, 510, 511), (466, 465, 497, 498), (453, 452, 484, 485), (480, 479, 511, 512), (467, 466, 498, 499), (454, 453, 485, 486), (449, 480, 512, 481), (468, 467, 499, 500), (455, 454, 486, 487), (469, 468, 500, 501), (456, 455, 487, 488), (470, 469, 501, 502), (457, 456, 488, 489), (471, 470, 502, 503), (458, 457, 489, 490), (472, 471, 503, 504), (459, 458, 490, 491), (473, 472, 504, 505), (460, 459, 491, 492), (474, 473, 505, 506), (461, 460, 492, 493), (475, 474, 506, 507), (350, 265, 513), (323, 329, 513), (296, 305, 513), (269, 275, 513), (335, 341, 513), (308, 317, 513), (289, 290, 513), (347, 259, 513), (320, 289, 513), (293, 302, 513), (266, 272, 513), (332, 338, 513), (305, 314, 513), (278, 284, 513), (344, 350, 513), (317, 326, 513), (290, 299, 513), (260, 269, 513), (329, 335, 513), (302, 311, 513), (275, 281, 513), (341, 347, 513), (314, 323, 513), (284, 296, 513), (265, 266, 513), (326, 332, 513), (299, 308, 513), (272, 278, 513), (338, 344, 513), (311, 320, 513), (281, 293, 513), (259, 260, 513), (524, 523, 641, 552), (552, 641, 640, 553), (553, 640, 639, 554), (537, 536, 638, 546), (546, 638, 637, 547), (547, 637, 636, 548), (523, 522, 635, 641), (641, 635, 634, 640), (640, 634, 633, 639), (536, 535, 632, 638), (638, 632, 631, 637), (637, 631, 630, 636), (522, 521, 629, 635), (635, 629, 628, 634), (634, 628, 627, 633), (535, 534, 626, 632), (632, 626, 625, 631), (631, 625, 624, 630), (521, 520, 623, 629), (629, 623, 622, 628), (628, 622, 621, 627), (534, 533, 620, 626), (626, 620, 619, 625), (625, 619, 618, 624), (520, 519, 617, 623), (623, 617, 616, 622), (622, 616, 615, 621), (533, 532, 614, 620), (620, 614, 613, 619), (619, 613, 612, 618), (514, 545, 611, 576), (576, 611, 610, 577), (577, 610, 609, 578), (519, 518, 608, 617), (617, 608, 607, 616), (616, 607, 606, 615), (532, 531, 605, 614), (614, 605, 604, 613), (613, 604, 603, 612), (545, 544, 602, 611), (611, 602, 601, 610), (610, 601, 600, 609), (518, 517, 599, 608), (608, 599, 598, 607), (607, 598, 597, 606), (531, 530, 596, 605), (605, 596, 595, 604), (604, 595, 594, 603), (544, 543, 593, 602), (602, 593, 592, 601), (601, 592, 591, 600), (517, 516, 590, 599), (599, 590, 589, 598), (598, 589, 588, 597), (530, 529, 587, 596), (596, 587, 586, 595), (595, 586, 585, 594), (543, 542, 584, 593), (593, 584, 583, 592), (592, 583, 582, 591), (516, 515, 581, 590), (590, 581, 580, 589), (589, 580, 579, 588), (529, 528, 575, 587), (587, 575, 574, 586), (586, 574, 573, 585), (542, 541, 572, 584), (584, 572, 571, 583), (583, 571, 570, 582), (515, 514, 576, 581), (581, 576, 577, 580), (580, 577, 578, 579), (528, 527, 569, 575), (575, 569, 568, 574), (574, 568, 567, 573), (541, 540, 566, 572), (572, 566, 565, 571), (571, 565, 564, 570), (527, 526, 563, 569), (569, 563, 562, 568), (568, 562, 561, 567), (540, 539, 560, 566), (566, 560, 559, 565), (565, 559, 558, 564), (526, 525, 557, 563), (563, 557, 556, 562), (562, 556, 555, 561), (539, 538, 551, 560), (560, 551, 550, 559), (559, 550, 549, 558), (525, 524, 552, 557), (557, 552, 553, 556), (556, 553, 554, 555), (538, 537, 546, 551), (551, 546, 547, 550), (550, 547, 548, 549), (538, 666, 665, 537), (525, 653, 652, 524), (539, 667, 666, 538), (526, 654, 653, 525), (540, 668, 667, 539), (527, 655, 654, 526), (541, 669, 668, 540), (528, 656, 655, 527), (515, 643, 642, 514), (542, 670, 669, 541), (529, 657, 656, 528), (516, 644, 643, 515), (543, 671, 670, 542), (530, 658, 657, 529), (517, 645, 644, 516), (544, 672, 671, 543), (531, 659, 658, 530), (518, 646, 645, 517), (545, 673, 672, 544), (532, 660, 659, 531), (519, 647, 646, 518), (514, 642, 673, 545), (533, 661, 660, 532), (520, 648, 647, 519), (534, 662, 661, 533), (521, 649, 648, 520), (535, 663, 662, 534), (522, 650, 649, 521), (536, 664, 663, 535), (523, 651, 650, 522), (537, 665, 664, 536), (524, 652, 651, 523), (646, 678, 677, 645), (673, 705, 704, 672), (660, 692, 691, 659), (647, 679, 678, 646), (642, 674, 705, 673), (661, 693, 692, 660), (648, 680, 679, 647), (662, 694, 693, 661), (649, 681, 680, 648), (663, 695, 694, 662), (650, 682, 681, 649), (664, 696, 695, 663), (651, 683, 682, 650), (665, 697, 696, 664), (652, 684, 683, 651), (666, 698, 697, 665), (653, 685, 684, 652), (667, 699, 698, 666), (654, 686, 685, 653), (668, 700, 699, 667), (655, 687, 686, 654), (669, 701, 700, 668), (656, 688, 687, 655), (643, 675, 674, 642), (670, 702, 701, 669), (657, 689, 688, 656), (644, 676, 675, 643), (671, 703, 702, 670), (658, 690, 689, 657), (645, 677, 676, 644), (672, 704, 703, 671), (659, 691, 690, 658), (681, 713, 712, 680), (695, 727, 726, 694), (682, 714, 713, 681), (696, 728, 727, 695), (683, 715, 714, 682), (697, 729, 728, 696), (684, 716, 715, 683), (698, 730, 729, 697), (685, 717, 716, 684), (699, 731, 730, 698), (686, 718, 717, 685), (700, 732, 731, 699), (687, 719, 718, 686), (701, 733, 732, 700), (688, 720, 719, 687), (675, 707, 706, 674), (702, 734, 733, 701), (689, 721, 720, 688), (676, 708, 707, 675), (703, 735, 734, 702), (690, 722, 721, 689), (677, 709, 708, 676), (704, 736, 735, 703), (691, 723, 722, 690), (678, 710, 709, 677), (705, 737, 736, 704), (692, 724, 723, 691), (679, 711, 710, 678), (674, 706, 737, 705), (693, 725, 724, 692), (680, 712, 711, 679), (694, 726, 725, 693), (716, 748, 747, 715), (730, 762, 761, 729), (717, 749, 748, 716), (731, 763, 762, 730), (718, 750, 749, 717), (732, 764, 763, 731), (719, 751, 750, 718), (733, 765, 764, 732), (720, 752, 751, 719), (707, 739, 738, 706), (734, 766, 765, 733), (721, 753, 752, 720), (708, 740, 739, 707), (735, 767, 766, 734), (722, 754, 753, 721), (709, 741, 740, 708), (736, 768, 767, 735), (723, 755, 754, 722), (710, 742, 741, 709), (737, 769, 768, 736), (724, 756, 755, 723), (711, 743, 742, 710), (706, 738, 769, 737), (725, 757, 756, 724), (712, 744, 743, 711), (726, 758, 757, 725), (713, 745, 744, 712), (727, 759, 758, 726), (714, 746, 745, 713), (728, 760, 759, 727), (715, 747, 746, 714), (729, 761, 760, 728), (751, 783, 782, 750), (765, 797, 796, 764), (752, 784, 783, 751), (739, 771, 770, 738), (766, 798, 797, 765), (753, 785, 784, 752), (740, 772, 771, 739), (767, 799, 798, 766), (754, 786, 785, 753), (741, 773, 772, 740), (768, 800, 799, 767), (755, 787, 786, 754), (742, 774, 773, 741), (769, 801, 800, 768), (756, 788, 787, 755), (743, 775, 774, 742), (738, 770, 801, 769), (757, 789, 788, 756), (744, 776, 775, 743), (758, 790, 789, 757), (745, 777, 776, 744), (759, 791, 790, 758), (746, 778, 777, 745), (760, 792, 791, 759), (747, 779, 778, 746), (761, 793, 792, 760), (748, 780, 779, 747), (762, 794, 793, 761), (749, 781, 780, 748), (763, 795, 794, 762), (750, 782, 781, 749), (764, 796, 795, 763), (639, 802, 554), (612, 802, 618), (585, 802, 594), (558, 802, 564), (624, 802, 630), (597, 802, 606), (578, 802, 579), (636, 802, 548), (609, 802, 578), (582, 802, 591), (555, 802, 561), (621, 802, 627), (594, 802, 603), (567, 802, 573), (633, 802, 639), (606, 802, 615), (579, 802, 588), (549, 802, 558), (618, 802, 624), (591, 802, 600), (564, 802, 570), (630, 802, 636), (603, 802, 612), (573, 802, 585), (554, 802, 555), (615, 802, 621), (588, 802, 597), (561, 802, 567), (627, 802, 633), (600, 802, 609), (570, 802, 582), (548, 802, 549), (482, 481, 770, 771), (483, 482, 771, 772), (484, 483, 772, 773), (485, 484, 773, 774), (486, 485, 774, 775), (487, 486, 775, 776), (488, 487, 776, 777), (489, 488, 777, 778), (490, 489, 778, 779), (491, 490, 779, 780), (492, 491, 780, 781), (493, 492, 781, 782), (494, 493, 782, 783), (495, 494, 783, 784), (496, 495, 784, 785), (497, 496, 785, 786), (498, 497, 786, 787), (499, 498, 787, 788), (500, 499, 788, 789), (501, 500, 789, 790), (502, 501, 790, 791), (503, 502, 791, 792), (504, 503, 792, 793), (505, 504, 793, 794), (506, 505, 794, 795), (507, 506, 795, 796), (508, 507, 796, 797), (509, 508, 797, 798), (510, 509, 798, 799), (511, 510, 799, 800), (512, 511, 800, 801), (481, 512, 801, 770)])
me_bowler_hat.polygons.foreach_set('use_smooth', [True] * 832)
me_bowler_hat.use_remesh_preserve_volume = False
me_bowler_hat.use_remesh_preserve_attributes = False
me_bowler_hat.use_mirror_vertex_groups = False
me_bowler_hat.update()

# ---- objects
ob_ribbon = bpy.data.objects.new('Ribbon', me_ribbon)
ob_bowler_hat = bpy.data.objects.new('Bowler Hat', me_bowler_hat)

# ---- transforms, parenting, visibility, modifiers, constraints
ob_ribbon.location = (0.0, 0.0, 0.0)
ob_ribbon.lineart.crease_threshold = 0.0
ob_bowler_hat.location = (0.0, 0.0, 0.0)
ob_bowler_hat.lineart.crease_threshold = 0.0

# ---- collection membership
col_collection_1.objects.link(ob_ribbon)
col_collection_1.objects.link(ob_bowler_hat)

# ---- scene / render settings (as saved in the file)
scene.frame_start = 1; scene.frame_end = 250; scene.frame_set(1)
scene.render.engine = 'BLENDER_EEVEE_NEXT'
scene.render.resolution_percentage = 50
scene.render.dither_intensity = 0.0
scene.cycles.use_denoising = False
scene.cycles.samples = 128
scene.cycles.sampling_pattern = 'TABULATED_SOBOL'
scene.cycles.use_adaptive_sampling = False
scene.cycles.use_light_tree = False
scene.cycles.blur_glossy = 0.0
scene.cycles.sample_clamp_indirect = 0.0
scene.view_settings.view_transform = 'Standard'
bpy.context.view_layer.update()

# ---- added for rendering (the .blend has no active camera and no usable light): camera, sun
cam_auto = bpy.data.cameras.new('AutoCamera')
cam_auto.lens = 50.0
cam_auto.sensor_width = 36.0
cam_auto.clip_end = 1000.0
ob_auto_camera = bpy.data.objects.new('AutoCamera', cam_auto)
scene.collection.objects.link(ob_auto_camera)
ob_auto_camera.location = (2.6908, -3.23026, 2.49905)
ob_auto_camera.rotation_euler = (1.09748, -7.21219e-08, 0.694738)
scene.camera = ob_auto_camera
light_auto_sun = bpy.data.lights.new('AutoSun', 'SUN')
light_auto_sun.energy = 3.0
light_auto_sun.angle = 0.0523599
ob_auto_sun = bpy.data.objects.new('AutoSun', light_auto_sun)
scene.collection.objects.link(ob_auto_sun)
ob_auto_sun.rotation_euler = (0.872665, 0.174533, 0.523599)
bpy.context.view_layer.update()
